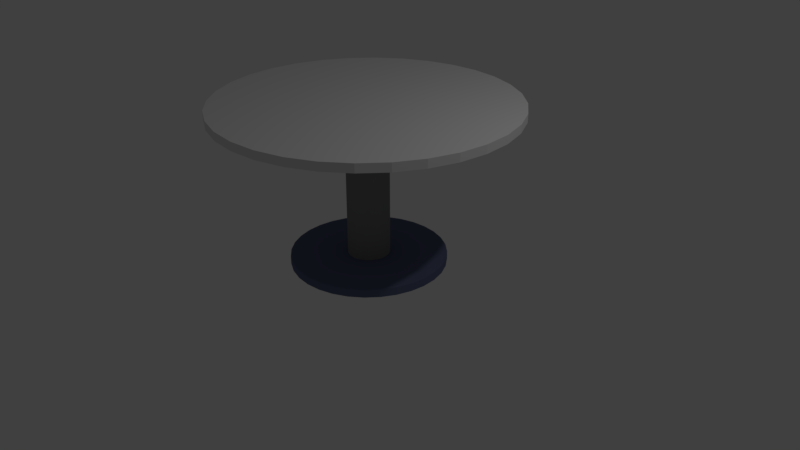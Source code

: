 # Source: Decorativo2_cantinaTable1_.blend  (saved by Blender 2.79.0; exported with 4.5.12 LTS)
import bpy
from mathutils import Matrix  # noqa: F401  (used for matrix-valued properties, if any)

bpy.ops.wm.read_factory_settings(use_empty=True)
scene = bpy.context.scene
scene.name = 'Scene'

# ---- collections
col_collection_1 = bpy.data.collections.new('Collection 1'); scene.collection.children.link(col_collection_1)

# ---- materials (node trees are filled in below, after node groups)
mat_material_001 = bpy.data.materials.new('Material.001')
mat_material_001.alpha_threshold = 0.0
mat_material_001.use_transparent_shadow = False
mat_material_001.diffuse_color = (0.2462, 0.2462, 0.2462, 1.0)
mat_material_001.roughness = 0.5
mat_material = bpy.data.materials.new('Material')
mat_material.alpha_threshold = 0.0
mat_material.use_transparent_shadow = False
mat_material.roughness = 0.5
mat_material.line_color = (0.0, 0.0, 0.0, 1.0)
mat_material_002 = bpy.data.materials.new('Material.002')
mat_material_002.alpha_threshold = 0.0
mat_material_002.use_transparent_shadow = False
mat_material_002.diffuse_color = (0.1176, 0.1365, 0.2396, 1.0)
mat_material_002.roughness = 0.5

# ---- material node trees

# ---- world
world_world = bpy.data.worlds.new('World'); scene.world = world_world
world_world.color = (0.05088, 0.05088, 0.05088)
world_world.use_sun_shadow = False
world_world.sun_shadow_jitter_overblur = 0.0
world_world.cycles.sampling_method = 'MANUAL'

# ---- cameras
cam_camera = bpy.data.cameras.new('Camera')
cam_camera.clip_end = 100.0
cam_camera.lens = 35.0
cam_camera.sensor_width = 32.0
cam_camera.sensor_height = 18.0
cam_camera.ortho_scale = 7.314
cam_camera.dof.focus_distance = 0.0
cam_camera.dof.aperture_fstop = 128.0

# ---- lights
light_lamp = bpy.data.lights.new('Lamp', 'POINT')
light_lamp.transmission_factor = 0.0
light_lamp.cutoff_distance = 30.0
light_lamp.energy = 100.0
light_lamp.shadow_buffer_clip_start = 1.001
light_lamp.shadow_soft_size = 0.1
light_lamp.shadow_maximum_resolution = 0.006
light_lamp.use_absolute_resolution = True

# ---- meshes
me_cylinder = bpy.data.meshes.new('Cylinder')
me_cylinder.from_pydata([(0.0, 1.0, -1.0), (0.0, 1.0, 1.0), (0.1951, 0.9808, -1.0), (0.1951, 0.9808, 1.0), (0.3827, 0.9239, -1.0), (0.3827, 0.9239, 1.0), (0.5556, 0.8315, -1.0), (0.5556, 0.8315, 1.0), (0.7071, 0.7071, -1.0), (0.7071, 0.7071, 1.0), (0.8315, 0.5556, -1.0), (0.8315, 0.5556, 1.0), (0.9239, 0.3827, -1.0), (0.9239, 0.3827, 1.0), (0.9808, 0.1951, -1.0), (0.9808, 0.1951, 1.0), (1.0, 7.55e-08, -1.0), (1.0, 7.55e-08, 1.0), (0.9808, -0.1951, -1.0), (0.9808, -0.1951, 1.0), (0.9239, -0.3827, -1.0), (0.9239, -0.3827, 1.0), (0.8315, -0.5556, -1.0), (0.8315, -0.5556, 1.0), (0.7071, -0.7071, -1.0), (0.7071, -0.7071, 1.0), (0.5556, -0.8315, -1.0), (0.5556, -0.8315, 1.0), (0.3827, -0.9239, -1.0), (0.3827, -0.9239, 1.0), (0.1951, -0.9808, -1.0), (0.1951, -0.9808, 1.0), (-3.258e-07, -1.0, -1.0), (-3.258e-07, -1.0, 1.0), (-0.1951, -0.9808, -1.0), (-0.1951, -0.9808, 1.0), (-0.3827, -0.9239, -1.0), (-0.3827, -0.9239, 1.0), (-0.5556, -0.8315, -1.0), (-0.5556, -0.8315, 1.0), (-0.7071, -0.7071, -1.0), (-0.7071, -0.7071, 1.0), (-0.8315, -0.5556, -1.0), (-0.8315, -0.5556, 1.0), (-0.9239, -0.3827, -1.0), (-0.9239, -0.3827, 1.0), (-0.9808, -0.1951, -1.0), (-0.9808, -0.1951, 1.0), (-1.0, 9.656e-07, -1.0), (-1.0, 9.656e-07, 1.0), (-0.9808, 0.1951, -1.0), (-0.9808, 0.1951, 1.0), (-0.9239, 0.3827, -1.0), (-0.9239, 0.3827, 1.0), (-0.8315, 0.5556, -1.0), (-0.8315, 0.5556, 1.0), (-0.7071, 0.7071, -1.0), (-0.7071, 0.7071, 1.0), (-0.5556, 0.8315, -1.0), (-0.5556, 0.8315, 1.0), (-0.3827, 0.9239, -1.0), (-0.3827, 0.9239, 1.0), (-0.1951, 0.9808, -1.0), (-0.1951, 0.9808, 1.0), (0.05297, 0.2663, 1.0), (8.651e-08, 0.2715, 1.0), (0.1039, 0.2508, 1.0), (0.1508, 0.2257, 1.0), (0.192, 0.192, 1.0), (0.2257, 0.1508, 1.0), (0.2508, 0.1039, 1.0), (0.2663, 0.05297, 1.0), (0.2715, 2.281e-07, 1.0), (0.2663, -0.05297, 1.0), (0.2508, -0.1039, 1.0), (0.2257, -0.1508, 1.0), (0.192, -0.192, 1.0), (0.1508, -0.2257, 1.0), (0.1039, -0.2508, 1.0), (0.05297, -0.2663, 1.0), (-1.959e-09, -0.2715, 1.0), (-0.05297, -0.2663, 1.0), (-0.1039, -0.2508, 1.0), (-0.1508, -0.2257, 1.0), (-0.192, -0.192, 1.0), (-0.2257, -0.1508, 1.0), (-0.2508, -0.1039, 1.0), (-0.2663, -0.05297, 1.0), (-0.2715, 4.698e-07, 1.0), (-0.2663, 0.05297, 1.0), (-0.2508, 0.1039, 1.0), (-0.2257, 0.1508, 1.0), (-0.192, 0.192, 1.0), (-0.1508, 0.2257, 1.0), (-0.1039, 0.2508, 1.0), (-0.05297, 0.2663, 1.0), (0.05297, 0.2663, 36.86), (8.013e-08, 0.2715, 36.86), (0.1039, 0.2508, 36.86), (0.1508, 0.2257, 36.86), (0.192, 0.192, 36.86), (0.2257, 0.1508, 36.86), (0.2508, 0.1039, 36.86), (0.2663, 0.05297, 36.86), (0.2715, 2.281e-07, 36.86), (0.2663, -0.05297, 36.86), (0.2508, -0.1039, 36.86), (0.2257, -0.1508, 36.86), (0.192, -0.192, 36.86), (0.1508, -0.2257, 36.86), (0.1039, -0.2508, 36.86), (0.05297, -0.2663, 36.86), (-8.336e-09, -0.2715, 36.86), (-0.05297, -0.2663, 36.86), (-0.1039, -0.2508, 36.86), (-0.1508, -0.2257, 36.86), (-0.192, -0.192, 36.86), (-0.2257, -0.1508, 36.86), (-0.2508, -0.1039, 36.86), (-0.2663, -0.05297, 36.86), (-0.2715, 4.698e-07, 36.86), (-0.2663, 0.05297, 36.86), (-0.2508, 0.1039, 36.86), (-0.2257, 0.1508, 36.86), (-0.192, 0.192, 36.86), (-0.1508, 0.2257, 36.86), (-0.1039, 0.2508, 36.86), (-0.05297, 0.2663, 36.86), (0.3717, 1.869, 36.86), (-9.902e-08, 1.905, 36.86), (0.7292, 1.76, 36.86), (1.059, 1.584, 36.86), (1.347, 1.347, 36.86), (1.584, 1.059, 36.86), (1.76, 0.7292, 36.86), (1.869, 0.3717, 36.86), (1.905, -1.478e-07, 36.86), (1.869, -0.3717, 36.86), (1.76, -0.7292, 36.86), (1.584, -1.059, 36.86), (1.347, -1.347, 36.86), (1.059, -1.584, 36.86), (0.7292, -1.76, 36.86), (0.3717, -1.869, 36.86), (-7.199e-07, -1.905, 36.86), (-0.3717, -1.869, 36.86), (-0.7292, -1.76, 36.86), (-1.059, -1.584, 36.86), (-1.347, -1.347, 36.86), (-1.584, -1.059, 36.86), (-1.76, -0.7292, 36.86), (-1.869, -0.3717, 36.86), (-1.905, 1.548e-06, 36.86), (-1.869, 0.3717, 36.86), (-1.76, 0.7292, 36.86), (-1.584, 1.059, 36.86), (-1.347, 1.347, 36.86), (-1.059, 1.584, 36.86), (-0.7292, 1.76, 36.86), (-0.3717, 1.869, 36.86), (0.3717, 1.869, 38.94), (-9.733e-08, 1.905, 38.94), (0.7292, 1.76, 38.94), (1.059, 1.584, 38.94), (1.347, 1.347, 38.94), (1.584, 1.059, 38.94), (1.76, 0.7292, 38.94), (1.869, 0.3717, 38.94), (1.905, -1.478e-07, 38.94), (1.869, -0.3717, 38.94), (1.76, -0.7292, 38.94), (1.584, -1.059, 38.94), (1.347, -1.347, 38.94), (1.059, -1.584, 38.94), (0.7292, -1.76, 38.94), (0.3717, -1.869, 38.94), (-7.182e-07, -1.905, 38.94), (-0.3717, -1.869, 38.94), (-0.7292, -1.76, 38.94), (-1.059, -1.584, 38.94), (-1.347, -1.347, 38.94), (-1.584, -1.059, 38.94), (-1.76, -0.7292, 38.94), (-1.869, -0.3717, 38.94), (-1.905, 1.548e-06, 38.94), (-1.869, 0.3717, 38.94), (-1.76, 0.7292, 38.94), (-1.584, 1.059, 38.94), (-1.347, 1.347, 38.94), (-1.059, 1.584, 38.94), (-0.7292, 1.76, 38.94), (-0.3717, 1.869, 38.94)], [], [(0, 1, 3, 2), (2, 3, 5, 4), (4, 5, 7, 6), (6, 7, 9, 8), (8, 9, 11, 10), (10, 11, 13, 12), (12, 13, 15, 14), (14, 15, 17, 16), (16, 17, 19, 18), (18, 19, 21, 20), (20, 21, 23, 22), (22, 23, 25, 24), (24, 25, 27, 26), (26, 27, 29, 28), (28, 29, 31, 30), (30, 31, 33, 32), (32, 33, 35, 34), (34, 35, 37, 36), (36, 37, 39, 38), (38, 39, 41, 40), (40, 41, 43, 42), (42, 43, 45, 44), (44, 45, 47, 46), (46, 47, 49, 48), (48, 49, 51, 50), (50, 51, 53, 52), (52, 53, 55, 54), (54, 55, 57, 56), (56, 57, 59, 58), (58, 59, 61, 60), (17, 15, 71, 72), (60, 61, 63, 62), (62, 63, 1, 0), (0, 2, 4, 6, 8, 10, 12, 14, 16, 18, 20, 22, 24, 26, 28, 30, 32, 34, 36, 38, 40, 42, 44, 46, 48, 50, 52, 54, 56, 58, 60, 62), (72, 71, 103, 104), (35, 33, 80, 81), (53, 51, 89, 90), (9, 7, 67, 68), (27, 25, 76, 77), (45, 43, 85, 86), (63, 61, 94, 95), (19, 17, 72, 73), (37, 35, 81, 82), (55, 53, 90, 91), (11, 9, 68, 69), (29, 27, 77, 78), (47, 45, 86, 87), (3, 1, 65, 64), (1, 63, 95, 65), (21, 19, 73, 74), (39, 37, 82, 83), (57, 55, 91, 92), (13, 11, 69, 70), (31, 29, 78, 79), (49, 47, 87, 88), (5, 3, 64, 66), (23, 21, 74, 75), (41, 39, 83, 84), (59, 57, 92, 93), (15, 13, 70, 71), (33, 31, 79, 80), (51, 49, 88, 89), (7, 5, 66, 67), (25, 23, 75, 76), (43, 41, 84, 85), (61, 59, 93, 94), (107, 106, 138, 139), (86, 85, 117, 118), (73, 72, 104, 105), (87, 86, 118, 119), (74, 73, 105, 106), (88, 87, 119, 120), (75, 74, 106, 107), (89, 88, 120, 121), (76, 75, 107, 108), (90, 89, 121, 122), (77, 76, 108, 109), (91, 90, 122, 123), (78, 77, 109, 110), (64, 65, 97, 96), (92, 91, 123, 124), (79, 78, 110, 111), (66, 64, 96, 98), (93, 92, 124, 125), (80, 79, 111, 112), (67, 66, 98, 99), (94, 93, 125, 126), (81, 80, 112, 113), (68, 67, 99, 100), (95, 94, 126, 127), (82, 81, 113, 114), (69, 68, 100, 101), (65, 95, 127, 97), (83, 82, 114, 115), (70, 69, 101, 102), (84, 83, 115, 116), (71, 70, 102, 103), (85, 84, 116, 117), (142, 141, 173, 174), (121, 120, 152, 153), (108, 107, 139, 140), (122, 121, 153, 154), (109, 108, 140, 141), (123, 122, 154, 155), (110, 109, 141, 142), (96, 97, 129, 128), (124, 123, 155, 156), (111, 110, 142, 143), (98, 96, 128, 130), (125, 124, 156, 157), (112, 111, 143, 144), (99, 98, 130, 131), (126, 125, 157, 158), (113, 112, 144, 145), (100, 99, 131, 132), (127, 126, 158, 159), (114, 113, 145, 146), (101, 100, 132, 133), (97, 127, 159, 129), (115, 114, 146, 147), (102, 101, 133, 134), (116, 115, 147, 148), (103, 102, 134, 135), (117, 116, 148, 149), (104, 103, 135, 136), (118, 117, 149, 150), (105, 104, 136, 137), (119, 118, 150, 151), (106, 105, 137, 138), (120, 119, 151, 152), (160, 161, 191, 190, 189, 188, 187, 186, 185, 184, 183, 182, 181, 180, 179, 178, 177, 176, 175, 174, 173, 172, 171, 170, 169, 168, 167, 166, 165, 164, 163, 162), (128, 129, 161, 160), (156, 155, 187, 188), (143, 142, 174, 175), (130, 128, 160, 162), (157, 156, 188, 189), (144, 143, 175, 176), (131, 130, 162, 163), (158, 157, 189, 190), (145, 144, 176, 177), (132, 131, 163, 164), (159, 158, 190, 191), (146, 145, 177, 178), (133, 132, 164, 165), (129, 159, 191, 161), (147, 146, 178, 179), (134, 133, 165, 166), (148, 147, 179, 180), (135, 134, 166, 167), (149, 148, 180, 181), (136, 135, 167, 168), (150, 149, 181, 182), (137, 136, 168, 169), (151, 150, 182, 183), (138, 137, 169, 170), (152, 151, 183, 184), (139, 138, 170, 171), (153, 152, 184, 185), (140, 139, 171, 172), (154, 153, 185, 186), (141, 140, 172, 173), (155, 154, 186, 187)])
me_cylinder.polygons.foreach_set('material_index', [2, 2, 2, 2, 2, 2, 2, 2, 2, 2, 2, 2, 2, 2, 2, 2, 2, 2, 2, 2, 2, 2, 2, 2, 2, 2, 2, 2, 2, 2, 2, 2, 2, 0, 0, 2, 2, 2, 2, 2, 2, 2, 2, 2, 2, 2, 2, 2, 2, 2, 2, 2, 2, 2, 2, 2, 2, 2, 2, 2, 2, 2, 2, 2, 2, 2, 1, 0, 0, 0, 0, 0, 0, 0, 0, 0, 0, 0, 0, 0, 0, 0, 0, 0, 0, 0, 0, 0, 0, 0, 0, 0, 0, 0, 0, 0, 0, 0, 1, 1, 1, 1, 1, 1, 1, 1, 1, 1, 1, 1, 1, 1, 1, 1, 1, 1, 1, 1, 1, 1, 1, 1, 1, 1, 1, 1, 1, 1, 1, 1, 1, 1, 1, 1, 1, 1, 1, 1, 1, 1, 1, 1, 1, 1, 1, 1, 1, 1, 1, 1, 1, 1, 1, 1, 1, 1, 1, 1, 1, 1, 1, 1])
me_cylinder.materials.append(mat_material_001)
me_cylinder.materials.append(mat_material)
me_cylinder.materials.append(mat_material_002)
me_cylinder.use_remesh_preserve_volume = False
me_cylinder.use_remesh_preserve_attributes = False
me_cylinder.use_mirror_vertex_groups = False
me_cylinder.update()

# ---- objects
ob_cylinder = bpy.data.objects.new('Cylinder', me_cylinder)
ob_lamp = bpy.data.objects.new('Lamp', light_lamp)
ob_camera = bpy.data.objects.new('Camera', cam_camera)

# ---- transforms, parenting, visibility, modifiers, constraints
ob_cylinder.location = (0.0, 0.0, 0.0)
ob_cylinder.scale = (1.0, 1.0, 0.0524)
ob_cylinder.lineart.crease_threshold = 0.0
ob_lamp.location = (4.076, 1.005, 5.904)
ob_lamp.rotation_euler = (0.6503, 0.05522, 1.866)
ob_lamp.lock_rotations_4d = False
ob_lamp.empty_display_type = 'ARROWS'
ob_lamp.color = (0.0, 0.0, 0.0, 0.0)
ob_lamp.lineart.crease_threshold = 0.0
ob_camera.location = (7.481, -6.508, 5.344)
ob_camera.rotation_euler = (1.109, 0.0, 0.8149)
ob_camera.lock_rotations_4d = False
ob_camera.empty_display_type = 'ARROWS'
ob_camera.color = (0.0, 0.0, 0.0, 0.0)
ob_camera.display_type = 'WIRE'
ob_camera.lineart.crease_threshold = 0.0

# ---- collection membership
col_collection_1.objects.link(ob_cylinder)
col_collection_1.objects.link(ob_lamp)
col_collection_1.objects.link(ob_camera)

# ---- scene / render settings (as saved in the file)
scene.camera = ob_camera
scene.frame_start = 1; scene.frame_end = 250; scene.frame_set(1)
scene.render.engine = 'BLENDER_EEVEE_NEXT'
scene.render.resolution_percentage = 50
scene.render.dither_intensity = 0.0
scene.cycles.use_denoising = False
scene.cycles.samples = 128
scene.cycles.sampling_pattern = 'TABULATED_SOBOL'
scene.cycles.use_adaptive_sampling = False
scene.cycles.use_light_tree = False
scene.cycles.blur_glossy = 0.0
scene.cycles.sample_clamp_indirect = 0.0
scene.view_settings.view_transform = 'Standard'
bpy.context.view_layer.update()
